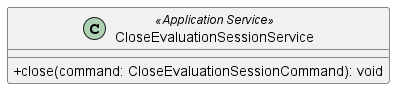

The diagram above was rendered by PlantUML. Its source (embedded in the PNG):
@startuml CloseEvaluationSessionService
skinparam classAttributeIconSize 0
class CloseEvaluationSessionService <<Application Service>> {
    + close(command: CloseEvaluationSessionCommand): void
}
@enduml